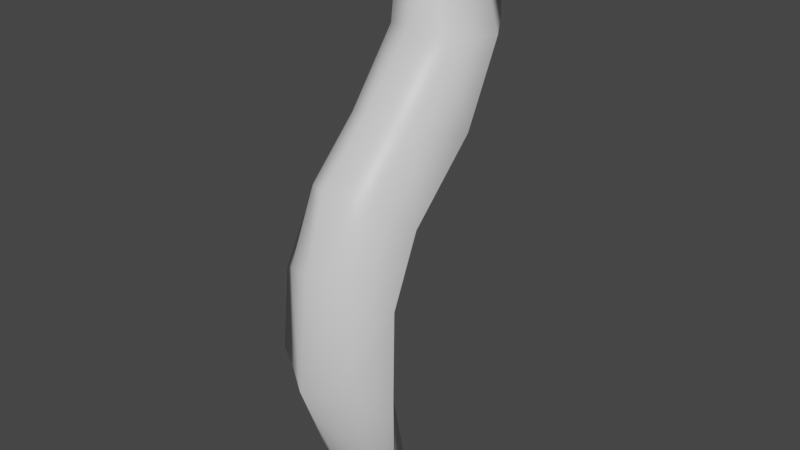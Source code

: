 # Source: SkellySpine.blend  (saved by Blender 2.82.7; exported with 4.5.12 LTS)
import bpy
from mathutils import Matrix  # noqa: F401  (used for matrix-valued properties, if any)

bpy.ops.wm.read_factory_settings(use_empty=True)
scene = bpy.context.scene
scene.name = 'Scene'

# ---- collections
col_collection = bpy.data.collections.new('Collection'); scene.collection.children.link(col_collection)

# ---- materials (node trees are filled in below, after node groups)
mat_armor = bpy.data.materials.new('Armor')
mat_armor.use_transparent_shadow = False
mat_base = bpy.data.materials.new('Base')
mat_base.use_transparent_shadow = False

# ---- material node trees
mat_armor.use_nodes = True; mat_armor.node_tree.nodes.clear()
_N = mat_armor.node_tree.nodes; _L = mat_armor.node_tree.links
n0 = _N.new('ShaderNodeOutputMaterial'); n0.name = 'Material Output'; n0.location = (300, 300)
n1 = _N.new('ShaderNodeBsdfPrincipled'); n1.name = 'Principled BSDF'; n1.location = (10, 300)
n1.distribution = 'GGX'
n1.subsurface_method = 'BURLEY'
n1.inputs[2].default_value = 0.4
n1.inputs[3].default_value = 1.45
n1.inputs[27].default_value = (0.0, 0.0, 0.0, 1.0)
n1.inputs[28].default_value = 1.0
n2 = _N.new('ShaderNodeNormalMap'); n2.name = 'Normal Map'; n2.location = (-300, -300)
n2.label = 'Normal/Map'
n2.inputs[0].default_value = 0.0
_L.new(n1.outputs[0], n0.inputs[0])
_L.new(n2.outputs[0], n1.inputs[5])
n0.is_active_output = True
mat_base.use_nodes = True; mat_base.node_tree.nodes.clear()
_N = mat_base.node_tree.nodes; _L = mat_base.node_tree.links
n0 = _N.new('ShaderNodeOutputMaterial'); n0.name = 'Material Output'; n0.location = (300, 300)
n1 = _N.new('ShaderNodeBsdfPrincipled'); n1.name = 'Principled BSDF'; n1.location = (10, 300)
n1.distribution = 'GGX'
n1.subsurface_method = 'BURLEY'
n1.inputs[2].default_value = 0.4
n1.inputs[3].default_value = 1.45
n1.inputs[27].default_value = (0.0, 0.0, 0.0, 1.0)
n1.inputs[28].default_value = 1.0
n2 = _N.new('ShaderNodeNormalMap'); n2.name = 'Normal Map'; n2.location = (-300, -300)
n2.label = 'Normal/Map'
n2.inputs[0].default_value = 0.0
_L.new(n1.outputs[0], n0.inputs[0])
_L.new(n2.outputs[0], n1.inputs[5])
n0.is_active_output = True

# ---- world
world_world = bpy.data.worlds.new('World'); scene.world = world_world
world_world.use_nodes = True; world_world.node_tree.nodes.clear()
_N = world_world.node_tree.nodes; _L = world_world.node_tree.links
n0 = _N.new('ShaderNodeOutputWorld'); n0.name = 'World Output'; n0.location = (300, 300)
n1 = _N.new('ShaderNodeBackground'); n1.name = 'Background'; n1.location = (10, 300)
n1.inputs[0].default_value = (0.05088, 0.05088, 0.05088, 1.0)
_L.new(n1.outputs[0], n0.inputs[0])
n0.is_active_output = True
world_world.color = (0.05088, 0.05088, 0.05088)
world_world.use_sun_shadow = False
world_world.sun_shadow_jitter_overblur = 0.0

# ---- meshes
me_md = bpy.data.meshes.new('md')
me_md.from_pydata([(2.196, 171.8, -7.695), (0.287, 171.6, -5.873), (0.287, 171.4, -9.03), (-1.622, 171.8, -7.707), (0.287, 198.1, -16.15), (0.2745, 203.1, -16.99), (1.884, 203.2, -15.13), (2.433, 197.9, -14.63), (1.871, 202.8, -12.97), (0.2745, 193.8, -13.56), (3.518, 197.5, -12.84), (2.134, 193.5, -12.09), (0.287, 189.4, -10.23), (1.871, 202.4, -11.04), (2.42, 189.3, -8.406), (0.2745, 202.6, -9.891), (0.287, 198.1, -9.928), (3.793, 193.2, -10.21), (2.296, 197.5, -10.95), (0.2745, 194.4, -6.609), (2.084, 193.8, -7.757), (3.731, 189.3, -6.26), (2.121, 190.8, -4.7), (0.2745, 191.4, -3.39), (0.287, 187.3, -1.993), (2.134, 186.9, -2.854), (0.287, 180.9, -1.219), (2.595, 185.3, -5.711), (0.287, 184.8, -7.196), (3.93, 185.6, -4.339), (2.233, 180.7, -2.754), (1.971, 172.8, -5.312), (0.287, 172.7, -4.675), (4.105, 180.7, -4.039), (2.396, 172.6, -6.123), (2.445, 179.7, -5.836), (0.287, 179.1, -7.67), (-1.323, 203.2, -15.14), (-1.847, 197.9, -14.56), (-1.323, 202.8, -13.0), (-1.572, 193.6, -11.9), (-2.882, 197.6, -12.74), (-1.323, 202.5, -11.01), (-1.834, 189.4, -8.244), (-1.722, 197.6, -10.85), (-3.169, 193.3, -9.941), (-1.522, 193.8, -7.595), (-1.56, 190.8, -4.588), (-3.119, 189.4, -6.073), (-1.572, 186.8, -2.829), (-2.009, 185.3, -5.636), (-3.306, 185.7, -4.226), (-1.647, 180.7, -2.692), (-1.397, 172.8, -5.312), (-3.518, 180.7, -3.914), (-1.809, 172.6, -6.123), (-1.859, 179.7, -5.798)], [], [(0, 1, 2), (2, 1, 3), (4, 5, 6), (6, 7, 4), (7, 6, 8), (9, 4, 7), (8, 10, 7), (7, 11, 9), (11, 7, 10), (11, 12, 9), (13, 10, 8), (12, 11, 14), (15, 16, 13), (10, 17, 11), (14, 11, 17), (13, 18, 10), (13, 16, 18), (18, 17, 10), (16, 19, 18), (17, 18, 20), (20, 18, 19), (17, 21, 14), (20, 21, 17), (19, 22, 20), (21, 20, 22), (22, 19, 23), (23, 24, 22), (22, 24, 25), (22, 25, 21), (24, 26, 25), (27, 14, 21), (27, 12, 14), (12, 27, 28), (21, 25, 29), (21, 29, 27), (25, 26, 30), (25, 30, 29), (26, 31, 30), (31, 26, 32), (32, 1, 31), (29, 30, 33), (31, 33, 30), (33, 27, 29), (31, 1, 34), (33, 31, 34), (1, 0, 34), (27, 33, 35), (33, 34, 35), (35, 28, 27), (0, 35, 34), (36, 28, 35), (0, 36, 35), (36, 0, 2), (4, 37, 5), (38, 37, 4), (9, 38, 4), (38, 39, 37), (40, 38, 9), (39, 38, 41), (38, 40, 41), (41, 42, 39), (12, 40, 9), (16, 15, 42), (43, 40, 12), (42, 44, 16), (42, 41, 44), (16, 44, 19), (41, 40, 45), (41, 45, 44), (40, 43, 45), (44, 46, 19), (45, 46, 44), (47, 19, 46), (19, 47, 23), (24, 23, 47), (48, 46, 45), (46, 48, 47), (48, 45, 43), (47, 49, 24), (49, 47, 48), (26, 24, 49), (43, 50, 48), (12, 50, 43), (50, 12, 28), (48, 51, 49), (48, 50, 51), (49, 52, 26), (52, 49, 51), (52, 53, 26), (26, 53, 32), (53, 1, 32), (51, 54, 52), (54, 53, 52), (54, 51, 50), (55, 1, 53), (53, 54, 55), (55, 3, 1), (50, 56, 54), (55, 54, 56), (28, 56, 50), (56, 3, 55), (56, 28, 36), (36, 3, 56), (3, 36, 2)])
me_md.polygons.foreach_set('use_smooth', [True] * 104)
me_md.polygons.foreach_set('material_index', [1, 1, 1, 1, 1, 1, 1, 1, 1, 1, 1, 1, 1, 1, 1, 1, 1, 1, 1, 1, 1, 1, 1, 1, 1, 1, 1, 1, 1, 1, 1, 1, 1, 1, 1, 1, 1, 1, 1, 1, 1, 1, 1, 1, 1, 1, 1, 1, 1, 1, 1, 1, 1, 1, 1, 1, 1, 1, 1, 1, 1, 1, 1, 1, 1, 1, 1, 1, 1, 1, 1, 1, 1, 1, 1, 1, 1, 1, 1, 1, 1, 1, 1, 1, 1, 1, 1, 1, 1, 1, 1, 1, 1, 1, 1, 1, 1, 1, 1, 1, 1, 1, 1, 1])
_uv = me_md.uv_layers.new(name='UV_SINGLE')
_uv.uv.foreach_set('vector', [0.9629, 0.5132, 0.9502, 0.512, 0.9741, 0.5146, 0.9741, 0.5146, 0.9502, 0.512, 0.9629, 0.5132, 0.9663, 0.819, 0.9609, 0.8671, 0.9443, 0.8591, 0.9443, 0.8591, 0.9482, 0.8094, 0.9663, 0.819, 0.9482, 0.8094, 0.9443, 0.8591, 0.9258, 0.8473, 0.9741, 0.7837, 0.9663, 0.819, 0.9482, 0.8094, 0.9258, 0.8473, 0.9287, 0.7976, 0.9482, 0.8094, 0.9482, 0.8094, 0.9551, 0.7732, 0.9741, 0.7837, 0.9551, 0.7732, 0.9482, 0.8094, 0.9287, 0.7976, 0.9551, 0.7732, 0.9854, 0.7395, 0.9741, 0.7837, 0.9087, 0.8401, 0.9287, 0.7976, 0.9258, 0.8473, 0.9854, 0.7395, 0.9551, 0.7732, 0.957, 0.7236, 0.8989, 0.8417, 0.8921, 0.8022, 0.9087, 0.8401, 0.9287, 0.7976, 0.9316, 0.7633, 0.9551, 0.7732, 0.957, 0.7236, 0.9551, 0.7732, 0.9316, 0.7633, 0.9087, 0.8401, 0.9111, 0.7957, 0.9287, 0.7976, 0.9087, 0.8401, 0.8921, 0.8022, 0.9111, 0.7957, 0.9111, 0.7957, 0.9316, 0.7633, 0.9287, 0.7976, 0.8921, 0.8022, 0.8887, 0.7655, 0.9111, 0.7957, 0.9316, 0.7633, 0.9111, 0.7957, 0.9082, 0.7622, 0.9082, 0.7622, 0.9111, 0.7957, 0.8887, 0.7655, 0.9316, 0.7633, 0.9341, 0.7148, 0.957, 0.7236, 0.9082, 0.7622, 0.9341, 0.7148, 0.9316, 0.7633, 0.8887, 0.7655, 0.9092, 0.7251, 0.9082, 0.7622, 0.9341, 0.7148, 0.9082, 0.7622, 0.9092, 0.7251, 0.9092, 0.7251, 0.8887, 0.7655, 0.8887, 0.7283, 0.8887, 0.7283, 0.8892, 0.6865, 0.9092, 0.7251, 0.9092, 0.7251, 0.8892, 0.6865, 0.9116, 0.6846, 0.9092, 0.7251, 0.9116, 0.6846, 0.9341, 0.7148, 0.8892, 0.6865, 0.8984, 0.6084, 0.9116, 0.6846, 0.9619, 0.6741, 0.957, 0.7236, 0.9341, 0.7148, 0.9619, 0.6741, 0.9854, 0.7395, 0.957, 0.7236, 0.9854, 0.7395, 0.9619, 0.6741, 0.9932, 0.6733, 0.9341, 0.7148, 0.9116, 0.6846, 0.9409, 0.6714, 0.9341, 0.7148, 0.9409, 0.6714, 0.9619, 0.6741, 0.9116, 0.6846, 0.8984, 0.6084, 0.9204, 0.6101, 0.9116, 0.6846, 0.9204, 0.6101, 0.9409, 0.6714, 0.8984, 0.6084, 0.9395, 0.5256, 0.9204, 0.6101, 0.9395, 0.5256, 0.8984, 0.6084, 0.9214, 0.5215, 0.9214, 0.5215, 0.9502, 0.512, 0.9395, 0.5256, 0.9409, 0.6714, 0.9204, 0.6101, 0.9419, 0.6169, 0.9395, 0.5256, 0.9419, 0.6169, 0.9204, 0.6101, 0.9419, 0.6169, 0.9619, 0.6741, 0.9409, 0.6714, 0.9395, 0.5256, 0.9502, 0.512, 0.9502, 0.5273, 0.9419, 0.6169, 0.9395, 0.5256, 0.9502, 0.5273, 0.9502, 0.512, 0.9629, 0.5132, 0.9502, 0.5273, 0.9619, 0.6741, 0.9419, 0.6169, 0.9653, 0.613, 0.9419, 0.6169, 0.9502, 0.5273, 0.9653, 0.613, 0.9653, 0.613, 0.9932, 0.6733, 0.9619, 0.6741, 0.9629, 0.5132, 0.9653, 0.613, 0.9502, 0.5273, 0.9941, 0.6091, 0.9932, 0.6733, 0.9653, 0.613, 0.9629, 0.5132, 0.9941, 0.6091, 0.9653, 0.613, 0.9941, 0.6091, 0.9629, 0.5132, 0.9741, 0.5146, 0.9663, 0.819, 0.9443, 0.8591, 0.9609, 0.8671, 0.9482, 0.8094, 0.9443, 0.8591, 0.9663, 0.819, 0.9741, 0.7837, 0.9482, 0.8094, 0.9663, 0.819, 0.9482, 0.8094, 0.9258, 0.8473, 0.9443, 0.8591, 0.9551, 0.7732, 0.9482, 0.8094, 0.9741, 0.7837, 0.9258, 0.8473, 0.9482, 0.8094, 0.9287, 0.7976, 0.9482, 0.8094, 0.9551, 0.7732, 0.9287, 0.7976, 0.9287, 0.7976, 0.9087, 0.8401, 0.9258, 0.8473, 0.9854, 0.7395, 0.9551, 0.7732, 0.9741, 0.7837, 0.8921, 0.8022, 0.8989, 0.8417, 0.9087, 0.8401, 0.957, 0.7236, 0.9551, 0.7732, 0.9854, 0.7395, 0.9087, 0.8401, 0.9111, 0.7957, 0.8921, 0.8022, 0.9087, 0.8401, 0.9287, 0.7976, 0.9111, 0.7957, 0.8921, 0.8022, 0.9111, 0.7957, 0.8887, 0.7655, 0.9287, 0.7976, 0.9551, 0.7732, 0.9316, 0.7633, 0.9287, 0.7976, 0.9316, 0.7633, 0.9111, 0.7957, 0.9551, 0.7732, 0.957, 0.7236, 0.9316, 0.7633, 0.9111, 0.7957, 0.9082, 0.7622, 0.8887, 0.7655, 0.9316, 0.7633, 0.9082, 0.7622, 0.9111, 0.7957, 0.9092, 0.7251, 0.8887, 0.7655, 0.9082, 0.7622, 0.8887, 0.7655, 0.9092, 0.7251, 0.8887, 0.7283, 0.8892, 0.6865, 0.8887, 0.7283, 0.9092, 0.7251, 0.9341, 0.7148, 0.9082, 0.7622, 0.9316, 0.7633, 0.9082, 0.7622, 0.9341, 0.7148, 0.9092, 0.7251, 0.9341, 0.7148, 0.9316, 0.7633, 0.957, 0.7236, 0.9092, 0.7251, 0.9116, 0.6846, 0.8892, 0.6865, 0.9116, 0.6846, 0.9092, 0.7251, 0.9341, 0.7148, 0.8984, 0.6084, 0.8892, 0.6865, 0.9116, 0.6846, 0.957, 0.7236, 0.9619, 0.6741, 0.9341, 0.7148, 0.9854, 0.7395, 0.9619, 0.6741, 0.957, 0.7236, 0.9619, 0.6741, 0.9854, 0.7395, 0.9932, 0.6733, 0.9341, 0.7148, 0.9409, 0.6714, 0.9116, 0.6846, 0.9341, 0.7148, 0.9619, 0.6741, 0.9409, 0.6714, 0.9116, 0.6846, 0.9204, 0.6101, 0.8984, 0.6084, 0.9204, 0.6101, 0.9116, 0.6846, 0.9409, 0.6714, 0.9204, 0.6101, 0.9395, 0.5256, 0.8984, 0.6084, 0.8984, 0.6084, 0.9395, 0.5256, 0.9214, 0.5215, 0.9395, 0.5256, 0.9502, 0.512, 0.9214, 0.5215, 0.9409, 0.6714, 0.9419, 0.6169, 0.9204, 0.6101, 0.9419, 0.6169, 0.9395, 0.5256, 0.9204, 0.6101, 0.9419, 0.6169, 0.9409, 0.6714, 0.9619, 0.6741, 0.9502, 0.5273, 0.9502, 0.512, 0.9395, 0.5256, 0.9395, 0.5256, 0.9419, 0.6169, 0.9502, 0.5273, 0.9502, 0.5273, 0.9629, 0.5132, 0.9502, 0.512, 0.9619, 0.6741, 0.9653, 0.613, 0.9419, 0.6169, 0.9502, 0.5273, 0.9419, 0.6169, 0.9653, 0.613, 0.9932, 0.6733, 0.9653, 0.613, 0.9619, 0.6741, 0.9653, 0.613, 0.9629, 0.5132, 0.9502, 0.5273, 0.9653, 0.613, 0.9932, 0.6733, 0.9941, 0.6091, 0.9941, 0.6091, 0.9629, 0.5132, 0.9653, 0.613, 0.9629, 0.5132, 0.9941, 0.6091, 0.9741, 0.5146])
me_md.materials.append(mat_armor)
me_md.materials.append(mat_base)
me_md.use_remesh_fix_poles = True
me_md.use_remesh_preserve_attributes = False
me_md.use_mirror_vertex_groups = False
me_md.update()
me_md.normals_split_custom_set([tuple(v) for v in zip(*[iter([0.7482, -0.5688, -0.3416, -0.002341, -0.9065, 0.4221, 0.0006069, -0.5875, -0.8092, 0.0006069, -0.5875, -0.8092, -0.002341, -0.9065, 0.4221, -0.7511, -0.564, -0.343, -0.01022, -0.263, -0.9647, -0.001591, -0.1664, -0.9861, 0.9084, -0.0002905, -0.418, 0.9084, -0.0002905, -0.418, 0.7365, -0.1466, -0.6604, -0.01022, -0.263, -0.9647, 0.7365, -0.1466, -0.6604, 0.9084, -0.0002905, -0.418, 0.9772, 0.2109, -0.02292, -0.03033, -0.5604, -0.8277, -0.01022, -0.263, -0.9647, 0.7365, -0.1466, -0.6604, 0.9772, 0.2109, -0.02292, 0.9922, 0.02623, -0.1221, 0.7365, -0.1466, -0.6604, 0.7365, -0.1466, -0.6604, 0.5815, -0.4594, -0.6714, -0.03033, -0.5604, -0.8277, 0.5815, -0.4594, -0.6714, 0.7365, -0.1466, -0.6604, 0.9922, 0.02623, -0.1221, 0.5815, -0.4594, -0.6714, -0.02743, -0.5939, -0.8041, -0.03033, -0.5604, -0.8277, 0.8254, 0.1491, 0.5444, 0.9922, 0.02623, -0.1221, 0.9772, 0.2109, -0.02292, -0.02743, -0.5939, -0.8041, 0.5815, -0.4594, -0.6714, 0.6689, -0.4523, -0.5898, 0.002859, -0.008189, 1.0, 0.02279, 0.3772, 0.9258, 0.8254, 0.1491, 0.5444, 0.9922, 0.02623, -0.1221, 0.9879, -0.07409, -0.1366, 0.5815, -0.4594, -0.6714, 0.6689, -0.4523, -0.5898, 0.5815, -0.4594, -0.6714, 0.9879, -0.07409, -0.1366, 0.8254, 0.1491, 0.5444, 0.7066, 0.2895, 0.6457, 0.9922, 0.02623, -0.1221, 0.8254, 0.1491, 0.5444, 0.02279, 0.3772, 0.9258, 0.7066, 0.2895, 0.6457, 0.7066, 0.2895, 0.6457, 0.9879, -0.07409, -0.1366, 0.9922, 0.02623, -0.1221, 0.02279, 0.3772, 0.9258, 0.02585, 0.6839, 0.7291, 0.7066, 0.2895, 0.6457, 0.9879, -0.07409, -0.1366, 0.7066, 0.2895, 0.6457, 0.6969, 0.4809, 0.532, 0.6969, 0.4809, 0.532, 0.7066, 0.2895, 0.6457, 0.02585, 0.6839, 0.7291, 0.9879, -0.07409, -0.1366, 0.9978, 0.0431, 0.05114, 0.6689, -0.4523, -0.5898, 0.6969, 0.4809, 0.532, 0.9978, 0.0431, 0.05114, 0.9879, -0.07409, -0.1366, 0.02585, 0.6839, 0.7291, 0.6912, 0.418, 0.5895, 0.6969, 0.4809, 0.532, 0.9978, 0.0431, 0.05114, 0.6969, 0.4809, 0.532, 0.6912, 0.418, 0.5895, 0.6912, 0.418, 0.5895, 0.02585, 0.6839, 0.7291, 0.01649, 0.5312, 0.8471, 0.01649, 0.5312, 0.8471, 0.007196, 0.2669, 0.9637, 0.6912, 0.418, 0.5895, 0.6912, 0.418, 0.5895, 0.007196, 0.2669, 0.9637, 0.5965, 0.2224, 0.7712, 0.6912, 0.418, 0.5895, 0.5965, 0.2224, 0.7712, 0.9978, 0.0431, 0.05114, 0.007196, 0.2669, 0.9637, 0.00721, -0.1305, 0.9914, 0.5965, 0.2224, 0.7712, 0.6728, -0.1919, -0.7145, 0.6689, -0.4523, -0.5898, 0.9978, 0.0431, 0.05114, 0.6728, -0.1919, -0.7145, -0.02743, -0.5939, -0.8041, 0.6689, -0.4523, -0.5898, -0.02743, -0.5939, -0.8041, 0.6728, -0.1919, -0.7145, -0.01246, -0.2751, -0.9613, 0.9978, 0.0431, 0.05114, 0.5965, 0.2224, 0.7712, 0.9923, 0.02875, 0.1208, 0.9978, 0.0431, 0.05114, 0.9923, 0.02875, 0.1208, 0.6728, -0.1919, -0.7145, 0.5965, 0.2224, 0.7712, 0.00721, -0.1305, 0.9914, 0.5912, -0.1224, 0.7972, 0.5965, 0.2224, 0.7712, 0.5912, -0.1224, 0.7972, 0.9923, 0.02875, 0.1208, 0.00721, -0.1305, 0.9914, 0.5521, -0.5179, 0.6534, 0.5912, -0.1224, 0.7972, 0.5521, -0.5179, 0.6534, 0.00721, -0.1305, 0.9914, -3.563e-07, -0.5624, 0.8269, -3.563e-07, -0.5624, 0.8269, -0.002341, -0.9065, 0.4221, 0.5521, -0.5179, 0.6534, 0.9923, 0.02875, 0.1208, 0.5912, -0.1224, 0.7972, 0.9836, -0.08176, 0.1607, 0.5521, -0.5179, 0.6534, 0.9836, -0.08176, 0.1607, 0.5912, -0.1224, 0.7972, 0.9836, -0.08176, 0.1607, 0.6728, -0.1919, -0.7145, 0.9923, 0.02875, 0.1208, 0.5521, -0.5179, 0.6534, -0.002341, -0.9065, 0.4221, 0.8499, -0.4704, 0.2376, 0.9836, -0.08176, 0.1607, 0.5521, -0.5179, 0.6534, 0.8499, -0.4704, 0.2376, -0.002341, -0.9065, 0.4221, 0.7482, -0.5688, -0.3416, 0.8499, -0.4704, 0.2376, 0.6728, -0.1919, -0.7145, 0.9836, -0.08176, 0.1607, 0.6903, 0.0508, -0.7217, 0.9836, -0.08176, 0.1607, 0.8499, -0.4704, 0.2376, 0.6903, 0.0508, -0.7217, 0.6903, 0.0508, -0.7217, -0.01246, -0.2751, -0.9613, 0.6728, -0.1919, -0.7145, 0.7482, -0.5688, -0.3416, 0.6903, 0.0508, -0.7217, 0.8499, -0.4704, 0.2376, -0.005639, 0.1543, -0.988, -0.01246, -0.2751, -0.9613, 0.6903, 0.0508, -0.7217, 0.7482, -0.5688, -0.3416, -0.005639, 0.1543, -0.988, 0.6903, 0.0508, -0.7217, -0.005639, 0.1543, -0.988, 0.7482, -0.5688, -0.3416, 0.0006069, -0.5875, -0.8092, -0.01022, -0.263, -0.9647, -0.907, -0.007123, -0.421, -0.001591, -0.1664, -0.9861, -0.7543, -0.1498, -0.6392, -0.907, -0.007123, -0.421, -0.01022, -0.263, -0.9647, -0.03033, -0.5604, -0.8277, -0.7543, -0.1498, -0.6392, -0.01022, -0.263, -0.9647, -0.7543, -0.1498, -0.6392, -0.9792, 0.2011, -0.0269, -0.907, -0.007123, -0.421, -0.6239, -0.4482, -0.6402, -0.7543, -0.1498, -0.6392, -0.03033, -0.5604, -0.8277, -0.9792, 0.2011, -0.0269, -0.7543, -0.1498, -0.6392, -0.9928, 0.02174, -0.1177, -0.7543, -0.1498, -0.6392, -0.6239, -0.4482, -0.6402, -0.9928, 0.02174, -0.1177, -0.9928, 0.02174, -0.1177, -0.8252, 0.1463, 0.5456, -0.9792, 0.2011, -0.0269, -0.02743, -0.5939, -0.8041, -0.6239, -0.4482, -0.6402, -0.03033, -0.5604, -0.8277, 0.02279, 0.3772, 0.9258, 0.002859, -0.008189, 1.0, -0.8252, 0.1463, 0.5456, -0.7023, -0.425, -0.5712, -0.6239, -0.4482, -0.6402, -0.02743, -0.5939, -0.8041, -0.8252, 0.1463, 0.5456, -0.6987, 0.3033, 0.648, 0.02279, 0.3772, 0.9258, -0.8252, 0.1463, 0.5456, -0.9928, 0.02174, -0.1177, -0.6987, 0.3033, 0.648, 0.02279, 0.3772, 0.9258, -0.6987, 0.3033, 0.648, 0.02585, 0.6839, 0.7291, -0.9928, 0.02174, -0.1177, -0.6239, -0.4482, -0.6402, -0.9917, -0.05761, -0.115, -0.9928, 0.02174, -0.1177, -0.9917, -0.05761, -0.115, -0.6987, 0.3033, 0.648, -0.6239, -0.4482, -0.6402, -0.7023, -0.425, -0.5712, -0.9917, -0.05761, -0.115, -0.6987, 0.3033, 0.648, -0.6745, 0.4966, 0.5463, 0.02585, 0.6839, 0.7291, -0.9917, -0.05761, -0.115, -0.6745, 0.4966, 0.5463, -0.6987, 0.3033, 0.648, -0.6745, 0.4193, 0.6077, 0.02585, 0.6839, 0.7291, -0.6745, 0.4966, 0.5463, 0.02585, 0.6839, 0.7291, -0.6745, 0.4193, 0.6077, 0.01649, 0.5312, 0.8471, 0.007196, 0.2669, 0.9637, 0.01649, 0.5312, 0.8471, -0.6745, 0.4193, 0.6077, -0.9962, 0.05168, 0.06967, -0.6745, 0.4966, 0.5463, -0.9917, -0.05761, -0.115, -0.6745, 0.4966, 0.5463, -0.9962, 0.05168, 0.06967, -0.6745, 0.4193, 0.6077, -0.9962, 0.05168, 0.06967, -0.9917, -0.05761, -0.115, -0.7023, -0.425, -0.5712, -0.6745, 0.4193, 0.6077, -0.5873, 0.2129, 0.7808, 0.007196, 0.2669, 0.9637, -0.5873, 0.2129, 0.7808, -0.6745, 0.4193, 0.6077, -0.9962, 0.05168, 0.06967, 0.00721, -0.1305, 0.9914, 0.007196, 0.2669, 0.9637, -0.5873, 0.2129, 0.7808, -0.7023, -0.425, -0.5712, -0.6934, -0.1778, -0.6983, -0.9962, 0.05168, 0.06967, -0.02743, -0.5939, -0.8041, -0.6934, -0.1778, -0.6983, -0.7023, -0.425, -0.5712, -0.6934, -0.1778, -0.6983, -0.02743, -0.5939, -0.8041, -0.01246, -0.2751, -0.9613, -0.9962, 0.05168, 0.06967, -0.9901, 0.03312, 0.1363, -0.5873, 0.2129, 0.7808, -0.9962, 0.05168, 0.06967, -0.6934, -0.1778, -0.6983, -0.9901, 0.03312, 0.1363, -0.5873, 0.2129, 0.7808, -0.5758, -0.1253, 0.8079, 0.00721, -0.1305, 0.9914, -0.5758, -0.1253, 0.8079, -0.5873, 0.2129, 0.7808, -0.9901, 0.03312, 0.1363, -0.5758, -0.1253, 0.8079, -0.5556, -0.5221, 0.6471, 0.00721, -0.1305, 0.9914, 0.00721, -0.1305, 0.9914, -0.5556, -0.5221, 0.6471, -3.563e-07, -0.5624, 0.8269, -0.5556, -0.5221, 0.6471, -0.002341, -0.9065, 0.4221, -3.563e-07, -0.5624, 0.8269, -0.9901, 0.03312, 0.1363, -0.9797, -0.07924, 0.1841, -0.5758, -0.1253, 0.8079, -0.9797, -0.07924, 0.1841, -0.5556, -0.5221, 0.6471, -0.5758, -0.1253, 0.8079, -0.9797, -0.07924, 0.1841, -0.9901, 0.03312, 0.1363, -0.6934, -0.1778, -0.6983, -0.8514, -0.4697, 0.2335, -0.002341, -0.9065, 0.4221, -0.5556, -0.5221, 0.6471, -0.5556, -0.5221, 0.6471, -0.9797, -0.07924, 0.1841, -0.8514, -0.4697, 0.2335, -0.8514, -0.4697, 0.2335, -0.7511, -0.564, -0.343, -0.002341, -0.9065, 0.4221, -0.6934, -0.1778, -0.6983, -0.7035, 0.05336, -0.7087, -0.9797, -0.07924, 0.1841, -0.8514, -0.4697, 0.2335, -0.9797, -0.07924, 0.1841, -0.7035, 0.05336, -0.7087, -0.01246, -0.2751, -0.9613, -0.7035, 0.05336, -0.7087, -0.6934, -0.1778, -0.6983, -0.7035, 0.05336, -0.7087, -0.7511, -0.564, -0.343, -0.8514, -0.4697, 0.2335, -0.7035, 0.05336, -0.7087, -0.01246, -0.2751, -0.9613, -0.005639, 0.1543, -0.988, -0.005639, 0.1543, -0.988, -0.7511, -0.564, -0.343, -0.7035, 0.05336, -0.7087, -0.7511, -0.564, -0.343, -0.005639, 0.1543, -0.988, 0.0006069, -0.5875, -0.8092])] * 3)])

# ---- objects
ob_mo = bpy.data.objects.new('mo', me_md)

# ---- transforms, parenting, visibility, modifiers, constraints
ob_mo.location = (0.0, 0.0, 0.0)
ob_mo.rotation_euler = (1.571, -0.0, -1.11e-14)
ob_mo.scale = (0.01, 0.01, 0.01)
ob_mo.color = (0.8, 0.8, 0.8, 1.0)
ob_mo.lineart.crease_threshold = 0.0
_vg = ob_mo.vertex_groups.new(name='Root_M')
for _i, _w in zip([0, 1, 2, 3, 4, 6, 7, 8, 9, 10, 11, 12, 13, 14, 16, 17, 18, 19, 20, 21, 22, 23, 24, 25, 26, 27, 28, 29, 30, 31, 32, 33, 34, 35, 36, 38, 39, 40, 41, 42, 43, 44, 45, 46, 47, 48, 49, 50, 51, 52, 53, 54, 55, 56], [1.0, 1.0, 1.0, 1.0, 0.0902, 0.03137, 0.1412, 0.03137, 0.3451, 0.1412, 0.4353, 0.7373, 0.03137, 0.7922, 0.1059, 0.4, 0.1255, 0.3961, 0.3412, 0.7608, 0.6706, 0.6706, 0.8706, 0.9216, 1.0, 1.0, 1.0, 0.9647, 1.0, 1.0, 1.0, 1.0, 1.0, 1.0, 1.0, 0.1451, 0.03529, 0.4471, 0.149, 0.03529, 0.8039, 0.1373, 0.4235, 0.3647, 0.6863, 0.7843, 0.9333, 1.0, 1.0, 1.0, 1.0, 1.0, 1.0, 1.0]): _vg.add([_i], _w, 'REPLACE')
_vg = ob_mo.vertex_groups.new(name='Hip_R')
_vg = ob_mo.vertex_groups.new(name='HipPart1_R')
_vg = ob_mo.vertex_groups.new(name='HipPart2_R')
_vg = ob_mo.vertex_groups.new(name='Knee_R')
_vg = ob_mo.vertex_groups.new(name='Ankle_R')
_vg = ob_mo.vertex_groups.new(name='Toes_R')
_vg = ob_mo.vertex_groups.new(name='RootPart1_M')
_vg = ob_mo.vertex_groups.new(name='Chest_M')
for _i, _w in zip([4, 5, 6, 7, 8, 9, 10, 11, 12, 13, 14, 15, 16, 17, 18, 19, 20, 21, 22, 23, 24, 25, 29, 37, 38, 39, 40, 41, 42, 43, 44, 45, 46, 47, 48, 49], [0.8706, 0.9294, 0.9333, 0.8588, 0.9373, 0.6549, 0.8588, 0.5647, 0.2627, 0.9373, 0.2078, 0.949, 0.8588, 0.6, 0.8745, 0.6039, 0.6588, 0.2392, 0.3294, 0.3294, 0.1294, 0.07843, 0.03529, 0.9216, 0.8549, 0.9216, 0.5529, 0.851, 0.9294, 0.1961, 0.8627, 0.5765, 0.6353, 0.3137, 0.2157, 0.06667]): _vg.add([_i], _w, 'REPLACE')
_vg = ob_mo.vertex_groups.new(name='Scapula_R')
for _i, _w in zip([4, 5, 15, 16, 37, 39, 42], [0.03922, 0.03529, 0.02353, 0.03529, 0.04314, 0.04314, 0.03529]): _vg.add([_i], _w, 'REPLACE')
_vg = ob_mo.vertex_groups.new(name='Shoulder_R')
_vg = ob_mo.vertex_groups.new(name='Elbow_R')
_vg = ob_mo.vertex_groups.new(name='ElbowPart2_R')
_vg = ob_mo.vertex_groups.new(name='Wrist_R')
_vg = ob_mo.vertex_groups.new(name='MiddleFinger1_R')
_vg = ob_mo.vertex_groups.new(name='MiddleFinger2_R')
_vg = ob_mo.vertex_groups.new(name='MiddleFinger3_R')
_vg = ob_mo.vertex_groups.new(name='MiddleFinger4_R')
_vg = ob_mo.vertex_groups.new(name='ThumbFinger1_R')
_vg = ob_mo.vertex_groups.new(name='ThumbFinger2_R')
_vg = ob_mo.vertex_groups.new(name='ThumbFinger3_R')
_vg = ob_mo.vertex_groups.new(name='ThumbFinger4_R')
_vg = ob_mo.vertex_groups.new(name='Head_M')
_vg = ob_mo.vertex_groups.new(name='Jaw_M')
_vg = ob_mo.vertex_groups.new(name='Scapula_L')
for _i, _w in zip([5, 6, 8, 13, 15, 37], [0.03529, 0.03529, 0.03137, 0.03137, 0.02745, 0.03529]): _vg.add([_i], _w, 'REPLACE')
_vg = ob_mo.vertex_groups.new(name='Shoulder_L')
_vg = ob_mo.vertex_groups.new(name='Elbow_L')
_vg = ob_mo.vertex_groups.new(name='Wrist_L')
_vg = ob_mo.vertex_groups.new(name='MiddleFinger1_L')
_vg = ob_mo.vertex_groups.new(name='MiddleFinger2_L')
_vg = ob_mo.vertex_groups.new(name='MiddleFinger3_L')
_vg = ob_mo.vertex_groups.new(name='ThumbFinger1_L')
_vg = ob_mo.vertex_groups.new(name='ThumbFinger2_L')
_vg = ob_mo.vertex_groups.new(name='ThumbFinger3_L')
_vg = ob_mo.vertex_groups.new(name='ThumbFinger4_L')
_vg = ob_mo.vertex_groups.new(name='joint12_L')
_vg = ob_mo.vertex_groups.new(name='Hip_L')
_vg = ob_mo.vertex_groups.new(name='HipPart1_L')
_vg = ob_mo.vertex_groups.new(name='HipPart2_L')
_vg = ob_mo.vertex_groups.new(name='Knee_L')
_vg = ob_mo.vertex_groups.new(name='Ankle_L')
_vg = ob_mo.vertex_groups.new(name='Toes_L')
_m = ob_mo.modifiers.new('0', 'ARMATURE')

# ---- collection membership
col_collection.objects.link(ob_mo)

# ---- scene / render settings (as saved in the file)
scene.frame_start = 1; scene.frame_end = 250; scene.frame_set(1)
scene.render.engine = 'BLENDER_EEVEE_NEXT'
scene.cycles.use_denoising = False
scene.cycles.samples = 128
scene.cycles.sampling_pattern = 'TABULATED_SOBOL'
scene.cycles.use_adaptive_sampling = False
scene.cycles.use_light_tree = False
scene.view_settings.view_transform = 'Filmic'
bpy.context.view_layer.update()

# ---- added for rendering (the .blend has no active camera and no usable light): camera, sun
cam_auto = bpy.data.cameras.new('AutoCamera')
cam_auto.lens = 50.0
cam_auto.sensor_width = 36.0
cam_auto.clip_end = 1000.0
ob_auto_camera = bpy.data.objects.new('AutoCamera', cam_auto)
scene.collection.objects.link(ob_auto_camera)
ob_auto_camera.location = (0.338961, -0.312189, 2.14223)
ob_auto_camera.rotation_euler = (1.09748, -7.21219e-08, 0.694738)
scene.camera = ob_auto_camera
light_auto_sun = bpy.data.lights.new('AutoSun', 'SUN')
light_auto_sun.energy = 3.0
light_auto_sun.angle = 0.0523599
ob_auto_sun = bpy.data.objects.new('AutoSun', light_auto_sun)
scene.collection.objects.link(ob_auto_sun)
ob_auto_sun.rotation_euler = (0.872665, 0.174533, 0.523599)
bpy.context.view_layer.update()
